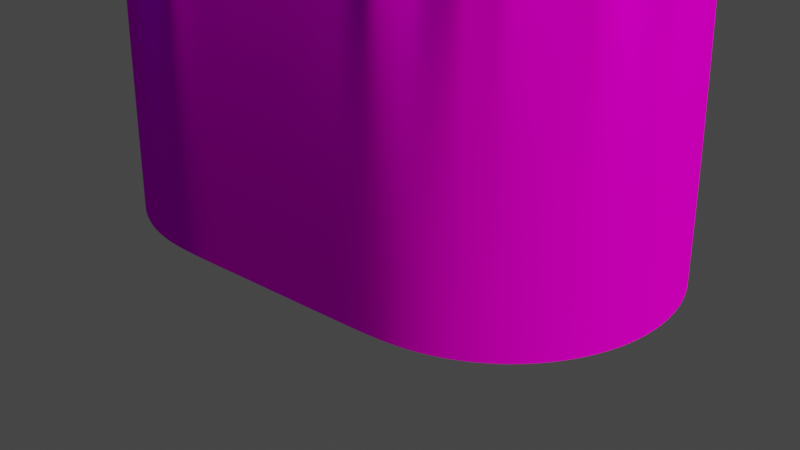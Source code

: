 # Source: siegen_Landschaft_actsize.blend  (saved by Blender 2.81.16; exported with 4.5.12 LTS)
import bpy
from mathutils import Matrix  # noqa: F401  (used for matrix-valued properties, if any)

bpy.ops.wm.read_factory_settings(use_empty=True)
scene = bpy.context.scene
scene.name = 'Scene'

# ---- collections
col_collection = bpy.data.collections.new('Collection'); scene.collection.children.link(col_collection)

# ---- images (referenced by path relative to the original .blend; pixels are not part of the script)
import os
ASSET_DIR = os.environ.get("B2B_ASSET_DIR", "")  # directory of the original .blend (textures are referenced by path, not embedded)
HERE = os.path.dirname(os.path.abspath(__file__))  # packed textures are extracted next to this script under _unpacked/

def load_image(name, relpath, width, height, colorspace="sRGB"):
    """Load a texture the original file referenced (path relative to the .blend, or extracted next to this script)."""
    p = next((c for c in (os.path.join(HERE, relpath), os.path.join(ASSET_DIR, relpath)) if relpath and os.path.exists(c)), "")
    if p:
        img = bpy.data.images.load(p, check_existing=True)
        img.name = name
    else:  # same state as the original file: an image datablock whose file is absent (Cycles renders it pink)
        img = bpy.data.images.new(name, width, height)
        img.source = "FILE"
        img.filepath = "//" + (relpath or name)
    img.colorspace_settings.name = colorspace
    return img
img_material_001_base_color = load_image('Material.001 Base Color', 'Material.001 Base Color.png', 1024, 1024, 'sRGB')

# ---- materials (node trees are filled in below, after node groups)
mat_material_001 = bpy.data.materials.new('Material.001')
mat_material_001.use_transparent_shadow = False

# ---- material node trees
mat_material_001.use_nodes = True; mat_material_001.node_tree.nodes.clear()
_N = mat_material_001.node_tree.nodes; _L = mat_material_001.node_tree.links
n0 = _N.new('ShaderNodeOutputMaterial'); n0.name = 'Material Output'; n0.location = (300, 300)
n1 = _N.new('ShaderNodeBsdfPrincipled'); n1.name = 'Principled BSDF'; n1.location = (10, 300)
n1.distribution = 'GGX'
n1.subsurface_method = 'BURLEY'
n1.inputs[3].default_value = 1.45
n1.inputs[13].default_value = 0.0
n1.inputs[27].default_value = (0.0, 0.0, 0.0, 1.0)
n1.inputs[28].default_value = 1.0
n2 = _N.new('ShaderNodeTexImage'); n2.name = 'Image Texture'; n2.location = (-280, 280)
n2.image = img_material_001_base_color
_L.new(n1.outputs[0], n0.inputs[0])
_L.new(n2.outputs[0], n1.inputs[0])
n0.is_active_output = True

# ---- world
world_world = bpy.data.worlds.new('World'); scene.world = world_world
world_world.use_nodes = True; world_world.node_tree.nodes.clear()
_N = world_world.node_tree.nodes; _L = world_world.node_tree.links
n0 = _N.new('ShaderNodeOutputWorld'); n0.name = 'World Output'; n0.location = (300, 300)
n1 = _N.new('ShaderNodeBackground'); n1.name = 'Background'; n1.location = (10, 300)
n1.inputs[0].default_value = (0.05088, 0.05088, 0.05088, 1.0)
_L.new(n1.outputs[0], n0.inputs[0])
n0.is_active_output = True
world_world.color = (0.05088, 0.05088, 0.05088)
world_world.use_sun_shadow = False
world_world.sun_shadow_jitter_overblur = 0.0

# ---- lights
light_sun = bpy.data.lights.new('Sun', 'SUN')
light_sun.color = (1.0, 0.9487, 0.6038)
light_sun.transmission_factor = 0.0
light_sun.energy = 5.0
light_sun.shadow_soft_size = 0.125
light_area = bpy.data.lights.new('Area', 'SUN')
light_area.color = (0.118, 0.4187, 1.0)
light_area.transmission_factor = 0.0
light_area.use_custom_distance = True
light_area.cutoff_distance = 200.0
light_area.energy = 2.0
light_area.shadow_soft_size = 500.0

# ---- meshes
me_circle = bpy.data.meshes.new('Circle')
me_circle.from_pydata([(0.1855, 96.22, 0.0), (-18.77, 94.36, 0.0), (-36.82, 88.88, 0.0), (-53.45, 79.99, 0.0), (-68.03, 68.03, 0.0), (-79.99, 53.45, 0.0), (-88.88, 36.82, 0.0), (-94.36, 18.77, 0.0), (-96.21, -2.14e-05, 0.0), (-94.36, -18.77, 0.0), (-88.88, -36.82, 0.0), (-79.99, -53.45, 0.0), (-68.03, -68.03, 0.0), (-53.45, -79.99, 0.0), (-36.82, -88.88, 0.0), (-18.77, -94.36, 0.0), (0.1856, -96.22, 0.0), (-100.0, -2.066e-05, 0.2), (-98.08, -19.51, 0.2), (-92.39, -38.27, 0.2), (-70.71, -70.71, 0.2), (-55.56, -83.15, 0.2), (-38.27, -92.39, 0.2), (-19.51, -98.08, 0.2), (4.429e-05, -100.0, 0.2), (-19.51, 98.08, 0.2), (1.171e-05, 100.0, 0.2), (-38.27, 92.39, 0.2), (-55.56, 83.15, 0.2), (-70.71, 70.71, 0.2), (-83.15, 55.56, 0.2), (-92.39, 38.27, 0.2), (-98.08, 19.51, 0.2), (-83.15, -55.56, 0.2), (30.0, -3.052e-05, 0.0), (30.0, -96.22, 0.0), (30.0, -100.0, 0.2), (30.0, 96.22, 0.0), (30.0, 100.0, 0.2), (-70.96, -2.323e-05, 0.0), (-45.72, -2.505e-05, 0.0), (-20.48, -2.687e-05, 0.0), (4.759, -2.869e-05, 0.0), (30.0, 76.98, 0.0), (30.0, 57.73, 0.0), (30.0, 38.49, 0.0), (30.0, 19.24, 0.0), (30.0, -19.24, 0.0), (30.0, -38.49, 0.0), (30.0, -57.73, 0.0), (30.0, -76.98, 0.0), (-20.48, 38.49, 0.0), (-20.48, -38.49, 0.0), (-7.861, -28.87, 0.0), (4.759, -19.24, 0.0), (-7.862, 28.87, 0.0), (4.759, 19.24, 0.0), (-45.72, 19.24, 0.0), (11.07, 43.3, 0.0), (-26.79, 14.43, 0.0), (4.759, 57.73, 0.0), (-44.25, 53.26, 0.0), (-26.79, -14.43, 0.0), (4.759, -57.73, 0.0), (11.07, -43.3, 0.0), (-44.25, -53.26, 0.0), (-45.72, -19.24, 0.0), (131.4, 96.22, 0.0), (131.4, -96.22, 0.0), (150.4, -94.36, 0.0), (168.4, -88.88, 0.0), (185.1, -79.99, 0.0), (199.6, -68.03, 0.0), (211.6, -53.45, 0.0), (220.5, -36.82, 0.0), (226.0, -18.77, 0.0), (227.8, 6.538e-05, 0.0), (226.0, 18.77, 0.0), (220.5, 36.82, 0.0), (211.6, 53.45, 0.0), (199.6, 68.03, 0.0), (185.1, 79.99, 0.0), (168.4, 88.88, 0.0), (150.4, 94.36, 0.0), (131.6, 100.0, 0.2), (151.1, -98.08, 0.2), (169.9, -92.39, 0.2), (224.0, -38.27, 0.2), (231.6, 6.835e-05, 0.2), (187.2, 83.15, 0.2), (151.1, 98.08, 0.2), (131.6, -100.0, 0.2), (101.6, -3.052e-05, 0.0), (187.2, -83.15, 0.2), (202.3, -70.71, 0.2), (214.7, -55.56, 0.2), (101.6, -96.22, 0.0), (229.7, -19.51, 0.2), (101.6, -100.0, 0.2), (229.7, 19.51, 0.2), (224.0, 38.27, 0.2), (214.7, 55.56, 0.2), (202.3, 70.71, 0.2), (101.6, 96.22, 0.0), (169.9, 92.39, 0.2), (101.6, 100.0, 0.2), (126.8, -1.134e-05, 0.0), (152.1, 7.84e-06, 0.0), (177.3, 2.702e-05, 0.0), (202.6, 4.62e-05, 0.0), (101.6, 76.98, 0.0), (101.6, 57.73, 0.0), (101.6, 38.49, 0.0), (101.6, 19.24, 0.0), (101.6, -19.24, 0.0), (101.6, -38.49, 0.0), (101.6, -57.73, 0.0), (101.6, -76.98, 0.0), (152.1, -38.49, 0.0), (152.1, 38.49, 0.0), (126.8, -19.24, 0.0), (139.5, -28.87, 0.0), (126.8, 19.24, 0.0), (139.5, 28.87, 0.0), (177.3, 19.24, 0.0), (120.5, 43.3, 0.0), (175.9, 53.26, 0.0), (126.8, 57.73, 0.0), (158.4, 14.43, 0.0), (175.9, -53.26, 0.0), (177.3, -19.24, 0.0), (120.5, -43.3, 0.0), (158.4, -14.43, 0.0), (126.8, -57.73, 0.0), (65.8, 100.0, 0.2), (65.8, 96.22, 0.0), (65.8, 76.98, 0.0), (65.8, 57.73, 0.0), (65.8, 38.49, 0.0), (65.8, 19.24, 0.0), (65.8, -3.052e-05, 0.0), (65.8, -19.24, 0.0), (65.8, -38.49, 0.0), (65.8, -57.73, 0.0), (65.8, -76.98, 0.0), (65.8, -96.22, 0.0), (65.8, -100.0, 0.2)], [], [(46, 42, 34), (39, 8, 9, 10, 66), (36, 35, 16, 24), (1, 0, 26, 25), (2, 1, 25, 27), (3, 2, 27, 28), (4, 3, 28, 29), (5, 4, 29, 30), (6, 5, 30, 31), (7, 6, 31, 32), (8, 7, 32, 17), (9, 8, 17, 18), (10, 9, 18, 19), (11, 10, 19, 33), (12, 11, 33, 20), (13, 12, 20, 21), (14, 13, 21, 22), (15, 14, 22, 23), (16, 15, 23, 24), (0, 37, 38, 26), (34, 42, 47), (42, 41, 54, 48, 47), (41, 40, 62, 53, 54), (40, 39, 66, 62), (0, 1, 60, 43, 37), (43, 60, 58, 44), (44, 58, 55, 56, 45), (45, 56, 41, 42, 46), (51, 61, 6, 57), (52, 65, 15, 63), (54, 53, 64, 49, 48), (53, 52, 63, 64), (55, 51, 57, 59), (56, 55, 59, 40, 41), (60, 1, 61, 51), (61, 1, 2, 3, 4), (57, 6, 7, 8, 39), (6, 61, 4, 5), (58, 60, 51, 55), (59, 57, 39, 40), (64, 63, 50, 49), (66, 10, 65, 52), (65, 10, 11, 12), (63, 15, 16, 35, 50), (15, 65, 12, 13, 14), (62, 66, 52, 53), (106, 92, 114), (113, 92, 106), (105, 103, 67, 84), (68, 96, 98, 91), (69, 68, 91, 85), (70, 69, 85, 86), (71, 70, 86, 93), (72, 71, 93, 94), (73, 72, 94, 95), (74, 73, 95, 87), (75, 74, 87, 97), (76, 75, 97, 88), (77, 76, 88, 99), (78, 77, 99, 100), (79, 78, 100, 101), (80, 79, 101, 102), (81, 80, 102, 89), (82, 81, 89, 104), (83, 82, 104, 90), (67, 83, 90, 84), (103, 110, 127, 83, 67), (110, 111, 125, 127), (111, 112, 122, 123, 125), (112, 113, 106, 107, 122), (76, 109, 130, 74, 75), (109, 108, 132, 130), (108, 107, 120, 121, 132), (107, 106, 114, 115, 120), (72, 129, 69, 70, 71), (80, 126, 78, 79), (118, 121, 131, 133), (121, 120, 115, 116, 131), (123, 122, 107, 108, 128), (119, 123, 128, 124), (78, 126, 119, 124), (124, 109, 76, 77, 78), (124, 128, 108, 109), (83, 127, 119, 126), (126, 80, 81, 82, 83), (127, 125, 123, 119), (130, 132, 121, 118), (133, 131, 116, 117), (69, 129, 118, 133), (133, 117, 96, 68, 69), (74, 130, 118, 129), (129, 72, 73, 74), (135, 103, 105, 134), (136, 110, 103, 135), (137, 111, 110, 136), (138, 112, 111, 137), (139, 113, 112, 138), (140, 92, 113, 139), (141, 114, 92, 140), (142, 115, 114, 141), (143, 116, 115, 142), (144, 117, 116, 143), (145, 96, 117, 144), (146, 98, 96, 145), (36, 146, 145, 35), (35, 145, 144, 50), (50, 144, 143, 49), (49, 143, 142, 48), (48, 142, 141, 47), (47, 141, 140, 34), (34, 140, 139, 46), (46, 139, 138, 45), (45, 138, 137, 44), (44, 137, 136, 43), (43, 136, 135, 37), (37, 135, 134, 38)])
me_circle.polygons.foreach_set('use_smooth', [True] * 116)
_uv = me_circle.uv_layers.new(name='UVMap')
_uv.uv.foreach_set('vector', [0.4605, 0.541, 0.4301, 0.5085, 0.4605, 0.5085, 0.3389, 0.5085, 0.3085, 0.5085, 0.3107, 0.4769, 0.3173, 0.4465, 0.3693, 0.4761, 0.4605, 0.3399, 0.4605, 0.3463, 0.4246, 0.3463, 0.4244, 0.3399, 0.4018, 0.6677, 0.4246, 0.6708, 0.4244, 0.6772, 0.4009, 0.674, 0.38, 0.6584, 0.4018, 0.6677, 0.4009, 0.674, 0.3783, 0.6644, 0.36, 0.6434, 0.38, 0.6584, 0.3783, 0.6644, 0.3575, 0.6488, 0.3424, 0.6233, 0.36, 0.6434, 0.3575, 0.6488, 0.3392, 0.6278, 0.328, 0.5987, 0.3424, 0.6233, 0.3392, 0.6278, 0.3242, 0.6022, 0.3173, 0.5706, 0.328, 0.5987, 0.3242, 0.6022, 0.3131, 0.5731, 0.3107, 0.5402, 0.3173, 0.5706, 0.3131, 0.5731, 0.3062, 0.5414, 0.3085, 0.5085, 0.3107, 0.5402, 0.3062, 0.5414, 0.3039, 0.5085, 0.3107, 0.4769, 0.3085, 0.5085, 0.3039, 0.5085, 0.3062, 0.4756, 0.3173, 0.4465, 0.3107, 0.4769, 0.3062, 0.4756, 0.3131, 0.444, 0.328, 0.4184, 0.3173, 0.4465, 0.3131, 0.444, 0.3242, 0.4148, 0.3424, 0.3938, 0.328, 0.4184, 0.3242, 0.4148, 0.3392, 0.3893, 0.36, 0.3736, 0.3424, 0.3938, 0.3392, 0.3893, 0.3575, 0.3683, 0.38, 0.3586, 0.36, 0.3736, 0.3575, 0.3683, 0.3783, 0.3527, 0.4018, 0.3494, 0.38, 0.3586, 0.3783, 0.3527, 0.4009, 0.3431, 0.4246, 0.3463, 0.4018, 0.3494, 0.4009, 0.3431, 0.4244, 0.3399, 0.4246, 0.6708, 0.4605, 0.6708, 0.4605, 0.6772, 0.4244, 0.6772, 0.4605, 0.5085, 0.4301, 0.5085, 0.4605, 0.4761, 0.4301, 0.5085, 0.3997, 0.5085, 0.4301, 0.4761, 0.4605, 0.4436, 0.4605, 0.4761, 0.3997, 0.5085, 0.3693, 0.5085, 0.3921, 0.4842, 0.4149, 0.4599, 0.4301, 0.4761, 0.3693, 0.5085, 0.3389, 0.5085, 0.3693, 0.4761, 0.3921, 0.4842, 0.4246, 0.6708, 0.4018, 0.6677, 0.4301, 0.6059, 0.4605, 0.6384, 0.4605, 0.6708, 0.4605, 0.6384, 0.4301, 0.6059, 0.4377, 0.5816, 0.4605, 0.6059, 0.4605, 0.6059, 0.4377, 0.5816, 0.4149, 0.5572, 0.4301, 0.541, 0.4605, 0.5735, 0.4605, 0.5735, 0.4301, 0.541, 0.3997, 0.5085, 0.4301, 0.5085, 0.4605, 0.541, 0.3997, 0.5735, 0.3711, 0.5984, 0.3173, 0.5706, 0.3693, 0.541, 0.3997, 0.4436, 0.3711, 0.4187, 0.4018, 0.3494, 0.4301, 0.4112, 0.4301, 0.4761, 0.4149, 0.4599, 0.4377, 0.4355, 0.4605, 0.4112, 0.4605, 0.4436, 0.4149, 0.4599, 0.3997, 0.4436, 0.4301, 0.4112, 0.4377, 0.4355, 0.4149, 0.5572, 0.3997, 0.5735, 0.3693, 0.541, 0.3921, 0.5329, 0.4301, 0.541, 0.4149, 0.5572, 0.3921, 0.5329, 0.3693, 0.5085, 0.3997, 0.5085, 0.4301, 0.6059, 0.4018, 0.6677, 0.3711, 0.5984, 0.3997, 0.5735, 0.3711, 0.5984, 0.4018, 0.6677, 0.38, 0.6584, 0.36, 0.6434, 0.3424, 0.6233, 0.3693, 0.541, 0.3173, 0.5706, 0.3107, 0.5402, 0.3085, 0.5085, 0.3389, 0.5085, 0.3173, 0.5706, 0.3711, 0.5984, 0.3424, 0.6233, 0.328, 0.5987, 0.4377, 0.5816, 0.4301, 0.6059, 0.3997, 0.5735, 0.4149, 0.5572, 0.3921, 0.5329, 0.3693, 0.541, 0.3389, 0.5085, 0.3693, 0.5085, 0.4377, 0.4355, 0.4301, 0.4112, 0.4605, 0.3787, 0.4605, 0.4112, 0.3693, 0.4761, 0.3173, 0.4465, 0.3711, 0.4187, 0.3997, 0.4436, 0.3711, 0.4187, 0.3173, 0.4465, 0.328, 0.4184, 0.3424, 0.3938, 0.4301, 0.4112, 0.4018, 0.3494, 0.4246, 0.3463, 0.4605, 0.3463, 0.4605, 0.3787, 0.4018, 0.3494, 0.3711, 0.4187, 0.3424, 0.3938, 0.36, 0.3736, 0.38, 0.3586, 0.3921, 0.4842, 0.3693, 0.4761, 0.3997, 0.4436, 0.4149, 0.4599, 0.5772, 0.5085, 0.5468, 0.5085, 0.5468, 0.4761, 0.5468, 0.541, 0.5468, 0.5085, 0.5772, 0.5085, 0.5468, 0.6772, 0.5468, 0.6708, 0.5827, 0.6708, 0.5829, 0.6772, 0.5827, 0.3463, 0.5468, 0.3463, 0.5468, 0.3399, 0.5829, 0.3399, 0.6055, 0.3494, 0.5827, 0.3463, 0.5829, 0.3399, 0.6064, 0.3431, 0.6273, 0.3586, 0.6055, 0.3494, 0.6064, 0.3431, 0.629, 0.3527, 0.6473, 0.3736, 0.6273, 0.3586, 0.629, 0.3527, 0.6499, 0.3683, 0.6649, 0.3938, 0.6473, 0.3736, 0.6499, 0.3683, 0.6681, 0.3893, 0.6793, 0.4184, 0.6649, 0.3938, 0.6681, 0.3893, 0.6831, 0.4148, 0.69, 0.4465, 0.6793, 0.4184, 0.6831, 0.4148, 0.6942, 0.444, 0.6966, 0.4769, 0.69, 0.4465, 0.6942, 0.444, 0.7011, 0.4756, 0.6988, 0.5085, 0.6966, 0.4769, 0.7011, 0.4756, 0.7034, 0.5085, 0.6966, 0.5402, 0.6988, 0.5085, 0.7034, 0.5085, 0.7011, 0.5414, 0.69, 0.5706, 0.6966, 0.5402, 0.7011, 0.5414, 0.6942, 0.5731, 0.6793, 0.5987, 0.69, 0.5706, 0.6942, 0.5731, 0.6831, 0.6022, 0.6649, 0.6233, 0.6793, 0.5987, 0.6831, 0.6022, 0.6681, 0.6278, 0.6473, 0.6434, 0.6649, 0.6233, 0.6681, 0.6278, 0.6499, 0.6488, 0.6273, 0.6584, 0.6473, 0.6434, 0.6499, 0.6488, 0.629, 0.6644, 0.6055, 0.6677, 0.6273, 0.6584, 0.629, 0.6644, 0.6064, 0.674, 0.5827, 0.6708, 0.6055, 0.6677, 0.6064, 0.674, 0.5829, 0.6772, 0.5468, 0.6708, 0.5468, 0.6384, 0.5772, 0.6059, 0.6055, 0.6677, 0.5827, 0.6708, 0.5468, 0.6384, 0.5468, 0.6059, 0.5696, 0.5816, 0.5772, 0.6059, 0.5468, 0.6059, 0.5468, 0.5735, 0.5772, 0.541, 0.5924, 0.5572, 0.5696, 0.5816, 0.5468, 0.5735, 0.5468, 0.541, 0.5772, 0.5085, 0.6076, 0.5085, 0.5772, 0.541, 0.6988, 0.5085, 0.6684, 0.5085, 0.638, 0.4761, 0.69, 0.4465, 0.6966, 0.4769, 0.6684, 0.5085, 0.638, 0.5085, 0.6152, 0.4842, 0.638, 0.4761, 0.638, 0.5085, 0.6076, 0.5085, 0.5772, 0.4761, 0.5924, 0.4599, 0.6152, 0.4842, 0.6076, 0.5085, 0.5772, 0.5085, 0.5468, 0.4761, 0.5468, 0.4436, 0.5772, 0.4761, 0.6649, 0.3938, 0.6362, 0.4187, 0.6055, 0.3494, 0.6273, 0.3586, 0.6473, 0.3736, 0.6649, 0.6233, 0.6362, 0.5984, 0.69, 0.5706, 0.6793, 0.5987, 0.6076, 0.4436, 0.5924, 0.4599, 0.5696, 0.4355, 0.5772, 0.4112, 0.5924, 0.4599, 0.5772, 0.4761, 0.5468, 0.4436, 0.5468, 0.4112, 0.5696, 0.4355, 0.5924, 0.5572, 0.5772, 0.541, 0.6076, 0.5085, 0.638, 0.5085, 0.6152, 0.5329, 0.6076, 0.5735, 0.5924, 0.5572, 0.6152, 0.5329, 0.638, 0.541, 0.69, 0.5706, 0.6362, 0.5984, 0.6076, 0.5735, 0.638, 0.541, 0.638, 0.541, 0.6684, 0.5085, 0.6988, 0.5085, 0.6966, 0.5402, 0.69, 0.5706, 0.638, 0.541, 0.6152, 0.5329, 0.638, 0.5085, 0.6684, 0.5085, 0.6055, 0.6677, 0.5772, 0.6059, 0.6076, 0.5735, 0.6362, 0.5984, 0.6362, 0.5984, 0.6649, 0.6233, 0.6473, 0.6434, 0.6273, 0.6584, 0.6055, 0.6677, 0.5772, 0.6059, 0.5696, 0.5816, 0.5924, 0.5572, 0.6076, 0.5735, 0.638, 0.4761, 0.6152, 0.4842, 0.5924, 0.4599, 0.6076, 0.4436, 0.5772, 0.4112, 0.5696, 0.4355, 0.5468, 0.4112, 0.5468, 0.3787, 0.6055, 0.3494, 0.6362, 0.4187, 0.6076, 0.4436, 0.5772, 0.4112, 0.5772, 0.4112, 0.5468, 0.3787, 0.5468, 0.3463, 0.5827, 0.3463, 0.6055, 0.3494, 0.69, 0.4465, 0.638, 0.4761, 0.6076, 0.4436, 0.6362, 0.4187, 0.6362, 0.4187, 0.6649, 0.3938, 0.6793, 0.4184, 0.69, 0.4465, 0.5037, 0.6708, 0.5468, 0.6708, 0.5468, 0.6772, 0.5037, 0.6772, 0.5037, 0.6384, 0.5468, 0.6384, 0.5468, 0.6708, 0.5037, 0.6708, 0.5037, 0.6059, 0.5468, 0.6059, 0.5468, 0.6384, 0.5037, 0.6384, 0.5037, 0.5735, 0.5468, 0.5735, 0.5468, 0.6059, 0.5037, 0.6059, 0.5037, 0.541, 0.5468, 0.541, 0.5468, 0.5735, 0.5037, 0.5735, 0.5037, 0.5085, 0.5468, 0.5085, 0.5468, 0.541, 0.5037, 0.541, 0.5037, 0.4761, 0.5468, 0.4761, 0.5468, 0.5085, 0.5037, 0.5085, 0.5037, 0.4436, 0.5468, 0.4436, 0.5468, 0.4761, 0.5037, 0.4761, 0.5037, 0.4112, 0.5468, 0.4112, 0.5468, 0.4436, 0.5037, 0.4436, 0.5037, 0.3787, 0.5468, 0.3787, 0.5468, 0.4112, 0.5037, 0.4112, 0.5037, 0.3463, 0.5468, 0.3463, 0.5468, 0.3787, 0.5037, 0.3787, 0.5037, 0.3399, 0.5468, 0.3399, 0.5468, 0.3463, 0.5037, 0.3463, 0.4605, 0.3399, 0.5037, 0.3399, 0.5037, 0.3463, 0.4605, 0.3463, 0.4605, 0.3463, 0.5037, 0.3463, 0.5037, 0.3787, 0.4605, 0.3787, 0.4605, 0.3787, 0.5037, 0.3787, 0.5037, 0.4112, 0.4605, 0.4112, 0.4605, 0.4112, 0.5037, 0.4112, 0.5037, 0.4436, 0.4605, 0.4436, 0.4605, 0.4436, 0.5037, 0.4436, 0.5037, 0.4761, 0.4605, 0.4761, 0.4605, 0.4761, 0.5037, 0.4761, 0.5037, 0.5085, 0.4605, 0.5085, 0.4605, 0.5085, 0.5037, 0.5085, 0.5037, 0.541, 0.4605, 0.541, 0.4605, 0.541, 0.5037, 0.541, 0.5037, 0.5735, 0.4605, 0.5735, 0.4605, 0.5735, 0.5037, 0.5735, 0.5037, 0.6059, 0.4605, 0.6059, 0.4605, 0.6059, 0.5037, 0.6059, 0.5037, 0.6384, 0.4605, 0.6384, 0.4605, 0.6384, 0.5037, 0.6384, 0.5037, 0.6708, 0.4605, 0.6708, 0.4605, 0.6708, 0.5037, 0.6708, 0.5037, 0.6772, 0.4605, 0.6772])
me_circle.materials.append(mat_material_001)
me_circle.use_remesh_fix_poles = True
me_circle.use_remesh_preserve_attributes = False
me_circle.use_mirror_vertex_groups = False
me_circle.update()

# ---- objects
ob_circle = bpy.data.objects.new('Circle', me_circle)
ob_sun = bpy.data.objects.new('Sun', light_sun)
ob_area = bpy.data.objects.new('Area', light_area)

# ---- transforms, parenting, visibility, modifiers, constraints
ob_circle.location = (0.0, 0.0, 0.0)
ob_circle.scale = (2.894, 2.894, 2.894)
ob_circle.lineart.crease_threshold = 0.0
_vg = ob_circle.vertex_groups.new(name='Group')
for _i, _w in zip([0, 1, 2, 3, 4, 5, 6, 7, 8, 9, 10, 11, 12, 13, 14, 15, 16, 17, 18, 19, 20, 21, 22, 23, 24, 25, 26, 27, 28, 29, 30, 31, 32, 33, 34, 35, 36, 37, 38, 39, 40, 41, 42, 43, 44, 45, 46, 47, 48, 49, 50, 51, 52, 53, 54, 55, 56, 57, 58, 59, 60, 61, 62, 63, 64, 65, 66, 67, 68, 69, 70, 71, 72, 73, 74, 75, 76, 77, 78, 79, 80, 81, 82, 83, 84, 85, 86, 87, 88, 89, 90, 91, 92, 93, 94, 95, 96, 97, 98, 99, 100, 101, 102, 103, 104, 105, 106, 107, 108, 109, 110, 111, 112, 113, 114, 115, 116, 117, 118, 119, 120, 121, 122, 123, 124, 125, 126, 127, 128, 129, 130, 131, 132, 133, 135, 136, 137, 138, 139, 140, 141, 142, 143, 144, 145], [0.5, 0.5, 0.5, 0.5, 0.5, 0.5, 0.5, 0.5, 0.5, 0.5, 0.5, 0.5, 0.5, 0.5, 0.5, 0.5, 0.5, 0.0, 0.0, 0.0, 0.0, 0.0, 0.0, 0.0, 0.0, 0.0, 0.0, 0.0, 0.0, 0.0, 0.0, 0.0, 0.0, 0.0, 1.0, 0.5, 0.0, 0.5, 0.0, 1.0, 1.0, 1.0, 1.0, 1.0, 1.0, 1.0, 1.0, 1.0, 1.0, 1.0, 1.0, 1.0, 1.0, 1.0, 1.0, 1.0, 1.0, 1.0, 1.0, 1.0, 1.0, 1.0, 1.0, 1.0, 1.0, 1.0, 1.0, 0.5, 0.5, 0.5, 0.5, 0.5, 0.5, 0.5, 0.5, 0.5, 0.5, 0.5, 0.5, 0.5, 0.5, 0.5, 0.5, 0.5, 0.0, 0.0, 0.0, 0.0, 0.0, 0.0, 0.0, 0.0, 1.0, 0.0, 0.0, 0.0, 0.5, 0.0, 0.0, 0.0, 0.0, 0.0, 0.0, 0.5, 0.0, 0.0, 1.0, 1.0, 1.0, 1.0, 1.0, 1.0, 1.0, 1.0, 1.0, 1.0, 1.0, 1.0, 1.0, 1.0, 1.0, 1.0, 1.0, 1.0, 1.0, 1.0, 1.0, 1.0, 1.0, 1.0, 1.0, 1.0, 1.0, 1.0, 0.5, 1.0, 1.0, 1.0, 1.0, 1.0, 1.0, 1.0, 1.0, 1.0, 0.5]): _vg.add([_i], _w, 'REPLACE')
_vg = ob_circle.vertex_groups.new(name='Group.001')
_m = ob_circle.modifiers.new('Subdivision', 'SUBSURF')
_m.uv_smooth = 'PRESERVE_CORNERS'
_m.levels = 5
_m.render_levels = 6
_m = ob_circle.modifiers.new('Displace', 'DISPLACE')
_m.vertex_group = 'Group'
_m.mid_level = 0.01
_m.strength = 400.0
_m.direction = 'Z'
_m.texture_coords = 'UV'
_m.uv_layer = 'UVMap'
ob_sun.location = (0.0, 0.0, 0.0)
ob_sun.rotation_euler = (1.496e-08, 0.4515, 6.515e-08)
ob_sun.lineart.crease_threshold = 0.0
ob_area.location = (-11.39, 0.511, 66.04)
ob_area.lineart.crease_threshold = 0.0

# ---- collection membership
col_collection.objects.link(ob_circle)
col_collection.objects.link(ob_sun)
col_collection.objects.link(ob_area)

# ---- scene / render settings (as saved in the file)
scene.frame_start = 1; scene.frame_end = 250; scene.frame_set(1)
scene.render.engine = 'BLENDER_EEVEE_NEXT'
scene.cycles.use_denoising = False
scene.cycles.samples = 128
scene.cycles.sampling_pattern = 'TABULATED_SOBOL'
scene.cycles.use_adaptive_sampling = False
scene.cycles.use_light_tree = False
scene.view_settings.view_transform = 'Filmic'
bpy.context.view_layer.update()

# ---- added for rendering (the .blend has no active camera): camera
cam_auto = bpy.data.cameras.new('AutoCamera')
cam_auto.lens = 50.0
cam_auto.sensor_width = 36.0
cam_auto.clip_end = 18145.7
ob_auto_camera = bpy.data.objects.new('AutoCamera', cam_auto)
scene.collection.objects.link(ob_auto_camera)
ob_auto_camera.location = (1224.36, -1240.73, 821.658)
ob_auto_camera.rotation_euler = (1.09748, -7.21219e-08, 0.694738)
scene.camera = ob_auto_camera
bpy.context.view_layer.update()

